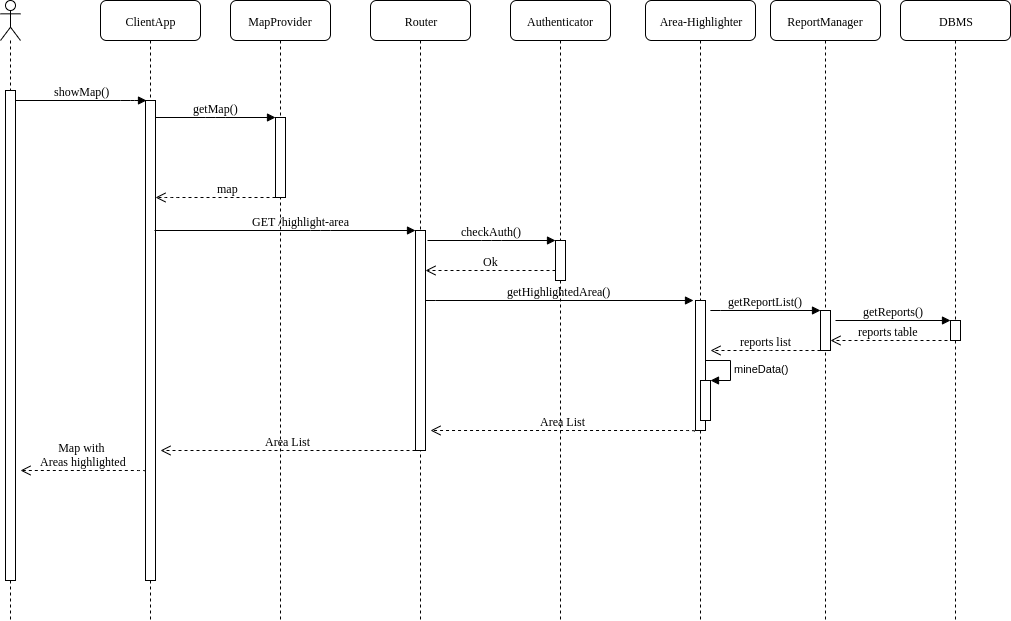

The diagram above was exported from draw.io. Its source (the exported page's mxGraphModel, read from the mxfile embedded in the PNG):
<mxGraphModel dx="1408" dy="1575" grid="1" gridSize="10" guides="1" tooltips="1" connect="1" arrows="1" fold="1" page="1" pageScale="1" pageWidth="1100" pageHeight="850" background="#ffffff" math="0" shadow="0">
  <root>
    <mxCell id="0" />
    <mxCell id="1" parent="0" />
    <mxCell id="7baba1c4bc27f4b0-3" value="MapProvider" style="shape=umlLifeline;perimeter=lifelinePerimeter;whiteSpace=wrap;html=1;container=1;collapsible=0;recursiveResize=0;outlineConnect=0;rounded=1;shadow=0;comic=0;labelBackgroundColor=none;strokeWidth=1;fontFamily=Verdana;fontSize=12;align=center;" parent="1" vertex="1">
      <mxGeometry x="370" y="-100" width="100" height="620" as="geometry" />
    </mxCell>
    <mxCell id="7baba1c4bc27f4b0-2" value="ClientApp" style="shape=umlLifeline;perimeter=lifelinePerimeter;whiteSpace=wrap;html=1;container=1;collapsible=0;recursiveResize=0;outlineConnect=0;rounded=1;shadow=0;comic=0;labelBackgroundColor=none;strokeWidth=1;fontFamily=Verdana;fontSize=12;align=center;" parent="1" vertex="1">
      <mxGeometry x="240" y="-100" width="100" height="620" as="geometry" />
    </mxCell>
    <mxCell id="7baba1c4bc27f4b0-10" value="" style="html=1;points=[];perimeter=orthogonalPerimeter;rounded=0;shadow=0;comic=0;labelBackgroundColor=none;strokeWidth=1;fontFamily=Verdana;fontSize=12;align=center;" parent="7baba1c4bc27f4b0-2" vertex="1">
      <mxGeometry x="45" y="100" width="10" height="480" as="geometry" />
    </mxCell>
    <mxCell id="7baba1c4bc27f4b0-5" value="Authenticator" style="shape=umlLifeline;perimeter=lifelinePerimeter;whiteSpace=wrap;html=1;container=1;collapsible=0;recursiveResize=0;outlineConnect=0;rounded=1;shadow=0;comic=0;labelBackgroundColor=none;strokeWidth=1;fontFamily=Verdana;fontSize=12;align=center;" parent="1" vertex="1">
      <mxGeometry x="650" y="-100" width="100" height="620" as="geometry" />
    </mxCell>
    <mxCell id="7baba1c4bc27f4b0-6" value="Router" style="shape=umlLifeline;perimeter=lifelinePerimeter;whiteSpace=wrap;html=1;container=1;collapsible=0;recursiveResize=0;outlineConnect=0;rounded=1;shadow=0;comic=0;labelBackgroundColor=none;strokeWidth=1;fontFamily=Verdana;fontSize=12;align=center;" parent="1" vertex="1">
      <mxGeometry x="510" y="-100" width="100" height="620" as="geometry" />
    </mxCell>
    <mxCell id="7baba1c4bc27f4b0-16" value="" style="html=1;points=[];perimeter=orthogonalPerimeter;rounded=0;shadow=0;comic=0;labelBackgroundColor=none;strokeWidth=1;fontFamily=Verdana;fontSize=12;align=center;" parent="7baba1c4bc27f4b0-6" vertex="1">
      <mxGeometry x="45" y="230" width="10" height="220" as="geometry" />
    </mxCell>
    <mxCell id="7baba1c4bc27f4b0-19" value="" style="html=1;points=[];perimeter=orthogonalPerimeter;rounded=0;shadow=0;comic=0;labelBackgroundColor=none;strokeWidth=1;fontFamily=Verdana;fontSize=12;align=center;" parent="7baba1c4bc27f4b0-6" vertex="1">
      <mxGeometry x="185" y="240" width="10" height="40" as="geometry" />
    </mxCell>
    <mxCell id="7baba1c4bc27f4b0-20" value="checkAuth()" style="html=1;verticalAlign=bottom;endArrow=block;entryX=0;entryY=0;labelBackgroundColor=none;fontFamily=Verdana;fontSize=12;edgeStyle=elbowEdgeStyle;elbow=vertical;" parent="7baba1c4bc27f4b0-6" target="7baba1c4bc27f4b0-19" edge="1">
      <mxGeometry relative="1" as="geometry">
        <mxPoint x="57" y="240" as="sourcePoint" />
      </mxGeometry>
    </mxCell>
    <mxCell id="7baba1c4bc27f4b0-21" value="Ok" style="html=1;verticalAlign=bottom;endArrow=open;dashed=1;endSize=8;labelBackgroundColor=none;fontFamily=Verdana;fontSize=12;edgeStyle=elbowEdgeStyle;elbow=vertical;" parent="7baba1c4bc27f4b0-6" source="7baba1c4bc27f4b0-19" edge="1">
      <mxGeometry relative="1" as="geometry">
        <mxPoint x="55" y="270" as="targetPoint" />
        <Array as="points">
          <mxPoint x="130" y="270" />
          <mxPoint x="160" y="270" />
        </Array>
      </mxGeometry>
    </mxCell>
    <mxCell id="7baba1c4bc27f4b0-11" value="showMap()" style="html=1;verticalAlign=bottom;endArrow=block;labelBackgroundColor=none;fontFamily=Verdana;fontSize=12;edgeStyle=elbowEdgeStyle;elbow=vertical;shadow=0;comic=0;entryX=0.058;entryY=0;entryDx=0;entryDy=0;entryPerimeter=0;" parent="1" source="7baba1c4bc27f4b0-9" target="7baba1c4bc27f4b0-10" edge="1">
      <mxGeometry relative="1" as="geometry">
        <mxPoint x="160" as="sourcePoint" />
        <mxPoint x="280" as="targetPoint" />
        <Array as="points">
          <mxPoint x="270" />
          <mxPoint x="280" />
        </Array>
      </mxGeometry>
    </mxCell>
    <mxCell id="7baba1c4bc27f4b0-14" value="getMap()" style="html=1;verticalAlign=bottom;endArrow=block;entryX=0;entryY=0;labelBackgroundColor=none;fontFamily=Verdana;fontSize=12;edgeStyle=elbowEdgeStyle;elbow=vertical;" parent="1" target="7baba1c4bc27f4b0-13" edge="1">
      <mxGeometry relative="1" as="geometry">
        <mxPoint x="295" y="17" as="sourcePoint" />
      </mxGeometry>
    </mxCell>
    <mxCell id="1SlL1ueOV2csKyAfzmK5-1" value="" style="shape=umlLifeline;participant=umlActor;perimeter=lifelinePerimeter;whiteSpace=wrap;html=1;container=1;collapsible=0;recursiveResize=0;verticalAlign=top;spacingTop=36;labelBackgroundColor=#ffffff;outlineConnect=0;" parent="1" vertex="1">
      <mxGeometry x="140" y="-100" width="20" height="620" as="geometry" />
    </mxCell>
    <mxCell id="7baba1c4bc27f4b0-9" value="" style="html=1;points=[];perimeter=orthogonalPerimeter;rounded=0;shadow=0;comic=0;labelBackgroundColor=none;strokeWidth=1;fontFamily=Verdana;fontSize=12;align=center;" parent="1SlL1ueOV2csKyAfzmK5-1" vertex="1">
      <mxGeometry x="5" y="90" width="10" height="490" as="geometry" />
    </mxCell>
    <mxCell id="1SlL1ueOV2csKyAfzmK5-3" value="" style="html=1;verticalAlign=bottom;endArrow=open;dashed=1;endSize=8;labelBackgroundColor=none;fontFamily=Verdana;fontSize=12;edgeStyle=elbowEdgeStyle;elbow=vertical;exitX=-0.039;exitY=0.995;exitDx=0;exitDy=0;exitPerimeter=0;" parent="1" source="7baba1c4bc27f4b0-13" edge="1">
      <mxGeometry relative="1" as="geometry">
        <mxPoint x="295" y="97" as="targetPoint" />
        <Array as="points">
          <mxPoint x="310" y="97" />
          <mxPoint x="375" y="97.5" />
          <mxPoint x="405" y="97.5" />
        </Array>
        <mxPoint x="440" y="97" as="sourcePoint" />
      </mxGeometry>
    </mxCell>
    <mxCell id="bT3cl1ES7cigjlfiUDR8-1" value="&lt;font face=&quot;Verdana&quot;&gt;map&lt;/font&gt;" style="text;html=1;align=center;verticalAlign=middle;resizable=0;points=[];;labelBackgroundColor=#ffffff;" parent="1SlL1ueOV2csKyAfzmK5-3" vertex="1" connectable="0">
      <mxGeometry x="0.8" y="60" relative="1" as="geometry">
        <mxPoint x="60" y="-70" as="offset" />
      </mxGeometry>
    </mxCell>
    <mxCell id="7baba1c4bc27f4b0-13" value="" style="html=1;points=[];perimeter=orthogonalPerimeter;rounded=0;shadow=0;comic=0;labelBackgroundColor=none;strokeWidth=1;fontFamily=Verdana;fontSize=12;align=center;" parent="1" vertex="1">
      <mxGeometry x="415" y="17" width="10" height="80" as="geometry" />
    </mxCell>
    <mxCell id="j8wvazzYa7TAVAe0LvpJ-49" value="Area-Highlighter" style="shape=umlLifeline;perimeter=lifelinePerimeter;whiteSpace=wrap;html=1;container=1;collapsible=0;recursiveResize=0;outlineConnect=0;rounded=1;shadow=0;comic=0;labelBackgroundColor=none;strokeWidth=1;fontFamily=Verdana;fontSize=12;align=center;" parent="1" vertex="1">
      <mxGeometry x="785" y="-100" width="110" height="620" as="geometry" />
    </mxCell>
    <mxCell id="PqzRrof0vnTyG2Atzz5S-10" value="" style="html=1;points=[];perimeter=orthogonalPerimeter;" parent="j8wvazzYa7TAVAe0LvpJ-49" vertex="1">
      <mxGeometry x="50" y="300" width="10" height="130" as="geometry" />
    </mxCell>
    <mxCell id="PqzRrof0vnTyG2Atzz5S-21" value="" style="html=1;points=[];perimeter=orthogonalPerimeter;" parent="j8wvazzYa7TAVAe0LvpJ-49" vertex="1">
      <mxGeometry x="55" y="380" width="10" height="40" as="geometry" />
    </mxCell>
    <mxCell id="PqzRrof0vnTyG2Atzz5S-22" value="mineData()" style="edgeStyle=orthogonalEdgeStyle;html=1;align=left;spacingLeft=2;endArrow=block;rounded=0;entryX=1;entryY=0;" parent="j8wvazzYa7TAVAe0LvpJ-49" target="PqzRrof0vnTyG2Atzz5S-21" edge="1">
      <mxGeometry relative="1" as="geometry">
        <mxPoint x="60" y="360" as="sourcePoint" />
        <Array as="points">
          <mxPoint x="85" y="360" />
        </Array>
      </mxGeometry>
    </mxCell>
    <mxCell id="PqzRrof0vnTyG2Atzz5S-9" value="getHighlightedArea()" style="html=1;verticalAlign=bottom;endArrow=block;labelBackgroundColor=none;fontFamily=Verdana;fontSize=12;edgeStyle=elbowEdgeStyle;elbow=vertical;exitX=0.92;exitY=0.422;exitDx=0;exitDy=0;exitPerimeter=0;" parent="1" edge="1">
      <mxGeometry relative="1" as="geometry">
        <mxPoint x="565.0344827586207" y="200.31034482758628" as="sourcePoint" />
        <Array as="points">
          <mxPoint x="731" y="200" />
        </Array>
        <mxPoint x="833" y="200" as="targetPoint" />
      </mxGeometry>
    </mxCell>
    <mxCell id="PqzRrof0vnTyG2Atzz5S-11" value="Area List" style="html=1;verticalAlign=bottom;endArrow=open;dashed=1;endSize=8;labelBackgroundColor=none;fontFamily=Verdana;fontSize=12;edgeStyle=elbowEdgeStyle;elbow=vertical;exitX=-0.118;exitY=1.006;exitDx=0;exitDy=0;exitPerimeter=0;" parent="1" source="PqzRrof0vnTyG2Atzz5S-10" edge="1">
      <mxGeometry relative="1" as="geometry">
        <mxPoint x="570" y="330" as="targetPoint" />
        <Array as="points">
          <mxPoint x="660" y="330" />
          <mxPoint x="660" y="321" />
          <mxPoint x="824.5" y="260" />
          <mxPoint x="704.5" y="260" />
          <mxPoint x="769.5" y="260.5" />
          <mxPoint x="799.5" y="260.5" />
        </Array>
        <mxPoint x="830" y="260" as="sourcePoint" />
      </mxGeometry>
    </mxCell>
    <mxCell id="PqzRrof0vnTyG2Atzz5S-14" value="DBMS" style="shape=umlLifeline;perimeter=lifelinePerimeter;whiteSpace=wrap;html=1;container=1;collapsible=0;recursiveResize=0;outlineConnect=0;rounded=1;shadow=0;comic=0;labelBackgroundColor=none;strokeWidth=1;fontFamily=Verdana;fontSize=12;align=center;" parent="1" vertex="1">
      <mxGeometry x="1040" y="-100" width="110" height="620" as="geometry" />
    </mxCell>
    <mxCell id="PqzRrof0vnTyG2Atzz5S-16" value="" style="html=1;points=[];perimeter=orthogonalPerimeter;" parent="PqzRrof0vnTyG2Atzz5S-14" vertex="1">
      <mxGeometry x="50" y="320" width="10" height="20" as="geometry" />
    </mxCell>
    <mxCell id="PqzRrof0vnTyG2Atzz5S-17" value="getReportList()" style="html=1;verticalAlign=bottom;endArrow=block;labelBackgroundColor=none;fontFamily=Verdana;fontSize=12;edgeStyle=elbowEdgeStyle;elbow=vertical;exitX=0.92;exitY=0.422;exitDx=0;exitDy=0;exitPerimeter=0;" parent="1" edge="1">
      <mxGeometry relative="1" as="geometry">
        <mxPoint x="850.0344827586207" y="210.31034482758628" as="sourcePoint" />
        <Array as="points">
          <mxPoint x="1016" y="210" />
        </Array>
        <mxPoint x="960" y="210" as="targetPoint" />
      </mxGeometry>
    </mxCell>
    <mxCell id="PqzRrof0vnTyG2Atzz5S-18" value="reports list" style="html=1;verticalAlign=bottom;endArrow=open;dashed=1;endSize=8;labelBackgroundColor=none;fontFamily=Verdana;fontSize=12;edgeStyle=elbowEdgeStyle;elbow=vertical;" parent="1" edge="1">
      <mxGeometry relative="1" as="geometry">
        <mxPoint x="850" y="250" as="targetPoint" />
        <Array as="points">
          <mxPoint x="900" y="250" />
          <mxPoint x="884.5" y="189" />
          <mxPoint x="949.5" y="189.5" />
          <mxPoint x="979.5" y="189.5" />
        </Array>
        <mxPoint x="960" y="250" as="sourcePoint" />
      </mxGeometry>
    </mxCell>
    <mxCell id="PqzRrof0vnTyG2Atzz5S-23" value="Area List" style="html=1;verticalAlign=bottom;endArrow=open;dashed=1;endSize=8;labelBackgroundColor=none;fontFamily=Verdana;fontSize=12;edgeStyle=elbowEdgeStyle;elbow=vertical;" parent="1" edge="1">
      <mxGeometry relative="1" as="geometry">
        <mxPoint x="300" y="350" as="targetPoint" />
        <Array as="points">
          <mxPoint x="411.5" y="350" />
          <mxPoint x="411.5" y="341" />
          <mxPoint x="576" y="280" />
          <mxPoint x="456" y="280" />
          <mxPoint x="521" y="280.5" />
          <mxPoint x="551" y="280.5" />
        </Array>
        <mxPoint x="555" y="350" as="sourcePoint" />
      </mxGeometry>
    </mxCell>
    <mxCell id="PqzRrof0vnTyG2Atzz5S-24" value="Map with &lt;br&gt;Areas highlighted" style="html=1;verticalAlign=bottom;endArrow=open;dashed=1;endSize=8;labelBackgroundColor=none;fontFamily=Verdana;fontSize=12;edgeStyle=elbowEdgeStyle;elbow=vertical;exitX=-0.118;exitY=1.006;exitDx=0;exitDy=0;exitPerimeter=0;" parent="1" edge="1">
      <mxGeometry relative="1" as="geometry">
        <mxPoint x="160" y="370" as="targetPoint" />
        <Array as="points">
          <mxPoint x="111" y="370" />
          <mxPoint x="111" y="361" />
          <mxPoint x="275.5" y="300" />
          <mxPoint x="155.5" y="300" />
          <mxPoint x="220.5" y="300.5" />
          <mxPoint x="250.5" y="300.5" />
        </Array>
        <mxPoint x="284.66666666666674" y="371.16666666666674" as="sourcePoint" />
      </mxGeometry>
    </mxCell>
    <mxCell id="z2CWP7Xm4qHlZlz76Aqk-1" value="ReportManager" style="shape=umlLifeline;perimeter=lifelinePerimeter;whiteSpace=wrap;html=1;container=1;collapsible=0;recursiveResize=0;outlineConnect=0;rounded=1;shadow=0;comic=0;labelBackgroundColor=none;strokeWidth=1;fontFamily=Verdana;fontSize=12;align=center;" parent="1" vertex="1">
      <mxGeometry x="910" y="-100" width="110" height="620" as="geometry" />
    </mxCell>
    <mxCell id="z2CWP7Xm4qHlZlz76Aqk-2" value="" style="html=1;points=[];perimeter=orthogonalPerimeter;" parent="z2CWP7Xm4qHlZlz76Aqk-1" vertex="1">
      <mxGeometry x="50" y="310" width="10" height="40" as="geometry" />
    </mxCell>
    <mxCell id="z2CWP7Xm4qHlZlz76Aqk-3" value="getReports()" style="html=1;verticalAlign=bottom;endArrow=block;labelBackgroundColor=none;fontFamily=Verdana;fontSize=12;edgeStyle=elbowEdgeStyle;elbow=vertical;" parent="1" edge="1">
      <mxGeometry relative="1" as="geometry">
        <mxPoint x="975" y="220" as="sourcePoint" />
        <Array as="points" />
        <mxPoint x="1090" y="220" as="targetPoint" />
      </mxGeometry>
    </mxCell>
    <mxCell id="z2CWP7Xm4qHlZlz76Aqk-4" value="reports table" style="html=1;verticalAlign=bottom;endArrow=open;dashed=1;endSize=8;labelBackgroundColor=none;fontFamily=Verdana;fontSize=12;edgeStyle=elbowEdgeStyle;elbow=vertical;" parent="1" edge="1">
      <mxGeometry relative="1" as="geometry">
        <mxPoint x="970" y="240" as="targetPoint" />
        <Array as="points">
          <mxPoint x="1020" y="240" />
          <mxPoint x="1004.5" y="179" />
          <mxPoint x="1069.5" y="179.5" />
          <mxPoint x="1099.5" y="179.5" />
        </Array>
        <mxPoint x="1087" y="240" as="sourcePoint" />
      </mxGeometry>
    </mxCell>
    <mxCell id="7baba1c4bc27f4b0-17" value="GET /highlight-area" style="html=1;verticalAlign=bottom;endArrow=block;labelBackgroundColor=none;fontFamily=Verdana;fontSize=12;edgeStyle=elbowEdgeStyle;elbow=vertical;" parent="1" target="7baba1c4bc27f4b0-16" edge="1">
      <mxGeometry x="0.272" y="-20" relative="1" as="geometry">
        <mxPoint x="294" y="130" as="sourcePoint" />
        <Array as="points">
          <mxPoint x="460" y="130" />
        </Array>
        <mxPoint x="-20" y="-20" as="offset" />
      </mxGeometry>
    </mxCell>
  </root>
</mxGraphModel>